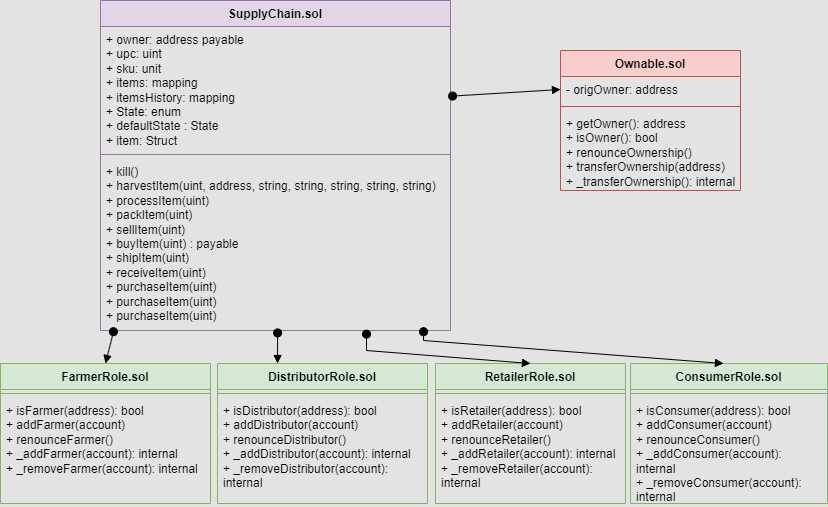

The diagram above was exported from draw.io. Its source (the exported page's mxGraphModel, read from the mxfile embedded in the PNG):
<mxGraphModel dx="794" dy="446" grid="1" gridSize="10" guides="1" tooltips="1" connect="1" arrows="1" fold="1" page="1" pageScale="1" pageWidth="827" pageHeight="1169" background="#E3E3E3" math="0" shadow="0">
  <root>
    <mxCell id="0" />
    <mxCell id="1" parent="0" />
    <mxCell id="-JSEqLdeyIUFCVmKZum6-1" value="SupplyChain.sol" style="swimlane;fontStyle=1;align=center;verticalAlign=top;childLayout=stackLayout;horizontal=1;startSize=26;horizontalStack=0;resizeParent=1;resizeParentMax=0;resizeLast=0;collapsible=1;marginBottom=0;whiteSpace=wrap;html=1;fillColor=#e1d5e7;strokeColor=#9673a6;" parent="1" vertex="1">
      <mxGeometry x="100" width="350" height="330" as="geometry" />
    </mxCell>
    <mxCell id="-JSEqLdeyIUFCVmKZum6-2" value="+ owner: address payable&lt;br&gt;+ upc: uint&lt;br&gt;+ sku: unit&lt;br&gt;+ items: mapping&lt;br&gt;+ itemsHistory: mapping&lt;br&gt;+ State: enum&lt;br&gt;+&amp;nbsp;defaultState : State&lt;br&gt;+ item: Struct" style="text;strokeColor=none;fillColor=none;align=left;verticalAlign=top;spacingLeft=4;spacingRight=4;overflow=hidden;rotatable=0;points=[[0,0.5],[1,0.5]];portConstraint=eastwest;whiteSpace=wrap;html=1;" parent="-JSEqLdeyIUFCVmKZum6-1" vertex="1">
      <mxGeometry y="26" width="350" height="124" as="geometry" />
    </mxCell>
    <mxCell id="-JSEqLdeyIUFCVmKZum6-3" value="" style="line;strokeWidth=1;fillColor=none;align=left;verticalAlign=middle;spacingTop=-1;spacingLeft=3;spacingRight=3;rotatable=0;labelPosition=right;points=[];portConstraint=eastwest;strokeColor=inherit;" parent="-JSEqLdeyIUFCVmKZum6-1" vertex="1">
      <mxGeometry y="150" width="350" height="8" as="geometry" />
    </mxCell>
    <mxCell id="-JSEqLdeyIUFCVmKZum6-4" value="+ kill()&lt;br&gt;+ harvestItem(uint, address, string, string, string, string, string)&lt;br&gt;+ processItem(uint)&lt;br&gt;+ packItem(uint)&lt;br&gt;+ sellItem(uint)&lt;br&gt;+ buyItem(uint) : payable&lt;br&gt;+ shipItem(uint)&lt;br&gt;+ receiveItem(uint)&lt;br&gt;+ purchaseItem(uint)&lt;br&gt;+ purchaseItem(uint)&lt;br&gt;+ purchaseItem(uint)" style="text;strokeColor=none;fillColor=none;align=left;verticalAlign=top;spacingLeft=4;spacingRight=4;overflow=hidden;rotatable=0;points=[[0,0.5],[1,0.5]];portConstraint=eastwest;whiteSpace=wrap;html=1;" parent="-JSEqLdeyIUFCVmKZum6-1" vertex="1">
      <mxGeometry y="158" width="350" height="172" as="geometry" />
    </mxCell>
    <mxCell id="-JSEqLdeyIUFCVmKZum6-5" value="ConsumerRole.sol" style="swimlane;fontStyle=1;align=center;verticalAlign=top;childLayout=stackLayout;horizontal=1;startSize=26;horizontalStack=0;resizeParent=1;resizeParentMax=0;resizeLast=0;collapsible=1;marginBottom=0;whiteSpace=wrap;html=1;fillColor=#d5e8d4;strokeColor=#82b366;" parent="1" vertex="1">
      <mxGeometry x="630" y="363" width="197" height="140" as="geometry" />
    </mxCell>
    <mxCell id="-JSEqLdeyIUFCVmKZum6-7" value="" style="line;strokeWidth=1;fillColor=none;align=left;verticalAlign=middle;spacingTop=-1;spacingLeft=3;spacingRight=3;rotatable=0;labelPosition=right;points=[];portConstraint=eastwest;strokeColor=inherit;" parent="-JSEqLdeyIUFCVmKZum6-5" vertex="1">
      <mxGeometry y="26" width="197" height="8" as="geometry" />
    </mxCell>
    <mxCell id="-JSEqLdeyIUFCVmKZum6-8" value="+ isConsumer(address): bool&lt;br style=&quot;border-color: var(--border-color);&quot;&gt;+ addConsumer(account)&lt;br style=&quot;border-color: var(--border-color);&quot;&gt;+ renounceConsumer()&lt;br style=&quot;border-color: var(--border-color);&quot;&gt;+ _addConsumer(account): internal&lt;br style=&quot;border-color: var(--border-color);&quot;&gt;+ _removeConsumer(account): internal" style="text;strokeColor=none;fillColor=none;align=left;verticalAlign=top;spacingLeft=4;spacingRight=4;overflow=hidden;rotatable=0;points=[[0,0.5],[1,0.5]];portConstraint=eastwest;whiteSpace=wrap;html=1;" parent="-JSEqLdeyIUFCVmKZum6-5" vertex="1">
      <mxGeometry y="34" width="197" height="106" as="geometry" />
    </mxCell>
    <mxCell id="-JSEqLdeyIUFCVmKZum6-9" value="DistributorRole.sol" style="swimlane;fontStyle=1;align=center;verticalAlign=top;childLayout=stackLayout;horizontal=1;startSize=26;horizontalStack=0;resizeParent=1;resizeParentMax=0;resizeLast=0;collapsible=1;marginBottom=0;whiteSpace=wrap;html=1;fillColor=#d5e8d4;strokeColor=#82b366;" parent="1" vertex="1">
      <mxGeometry x="217" y="363" width="210" height="140" as="geometry" />
    </mxCell>
    <mxCell id="-JSEqLdeyIUFCVmKZum6-11" value="" style="line;strokeWidth=1;fillColor=none;align=left;verticalAlign=middle;spacingTop=-1;spacingLeft=3;spacingRight=3;rotatable=0;labelPosition=right;points=[];portConstraint=eastwest;strokeColor=inherit;" parent="-JSEqLdeyIUFCVmKZum6-9" vertex="1">
      <mxGeometry y="26" width="210" height="8" as="geometry" />
    </mxCell>
    <mxCell id="-JSEqLdeyIUFCVmKZum6-12" value="+ isDistributor(address): bool&lt;br style=&quot;border-color: var(--border-color);&quot;&gt;+ addDistributor(account)&lt;br style=&quot;border-color: var(--border-color);&quot;&gt;+ renounceDistributor()&lt;br style=&quot;border-color: var(--border-color);&quot;&gt;+ _addDistributor(account): internal&lt;br style=&quot;border-color: var(--border-color);&quot;&gt;+ _removeDistributor(account): internal" style="text;strokeColor=none;fillColor=none;align=left;verticalAlign=top;spacingLeft=4;spacingRight=4;overflow=hidden;rotatable=0;points=[[0,0.5],[1,0.5]];portConstraint=eastwest;whiteSpace=wrap;html=1;" parent="-JSEqLdeyIUFCVmKZum6-9" vertex="1">
      <mxGeometry y="34" width="210" height="106" as="geometry" />
    </mxCell>
    <mxCell id="-JSEqLdeyIUFCVmKZum6-13" value="RetailerRole.sol" style="swimlane;fontStyle=1;align=center;verticalAlign=top;childLayout=stackLayout;horizontal=1;startSize=26;horizontalStack=0;resizeParent=1;resizeParentMax=0;resizeLast=0;collapsible=1;marginBottom=0;whiteSpace=wrap;html=1;fillColor=#d5e8d4;strokeColor=#82b366;" parent="1" vertex="1">
      <mxGeometry x="435" y="363" width="190" height="140" as="geometry" />
    </mxCell>
    <mxCell id="-JSEqLdeyIUFCVmKZum6-15" value="" style="line;strokeWidth=1;fillColor=none;align=left;verticalAlign=middle;spacingTop=-1;spacingLeft=3;spacingRight=3;rotatable=0;labelPosition=right;points=[];portConstraint=eastwest;strokeColor=inherit;" parent="-JSEqLdeyIUFCVmKZum6-13" vertex="1">
      <mxGeometry y="26" width="190" height="8" as="geometry" />
    </mxCell>
    <mxCell id="-JSEqLdeyIUFCVmKZum6-16" value="+ isRetailer(address): bool&lt;br style=&quot;border-color: var(--border-color);&quot;&gt;+ addRetailer(account)&lt;br style=&quot;border-color: var(--border-color);&quot;&gt;+ renounceRetailer()&lt;br style=&quot;border-color: var(--border-color);&quot;&gt;+ _addRetailer(account): internal&lt;br style=&quot;border-color: var(--border-color);&quot;&gt;+ _removeRetailer(account): internal" style="text;strokeColor=none;fillColor=none;align=left;verticalAlign=top;spacingLeft=4;spacingRight=4;overflow=hidden;rotatable=0;points=[[0,0.5],[1,0.5]];portConstraint=eastwest;whiteSpace=wrap;html=1;" parent="-JSEqLdeyIUFCVmKZum6-13" vertex="1">
      <mxGeometry y="34" width="190" height="106" as="geometry" />
    </mxCell>
    <mxCell id="-JSEqLdeyIUFCVmKZum6-17" value="FarmerRole.sol" style="swimlane;fontStyle=1;align=center;verticalAlign=top;childLayout=stackLayout;horizontal=1;startSize=26;horizontalStack=0;resizeParent=1;resizeParentMax=0;resizeLast=0;collapsible=1;marginBottom=0;whiteSpace=wrap;html=1;fillColor=#d5e8d4;strokeColor=#82b366;" parent="1" vertex="1">
      <mxGeometry y="363" width="210" height="140" as="geometry" />
    </mxCell>
    <mxCell id="-JSEqLdeyIUFCVmKZum6-19" value="" style="line;strokeWidth=1;fillColor=none;align=left;verticalAlign=middle;spacingTop=-1;spacingLeft=3;spacingRight=3;rotatable=0;labelPosition=right;points=[];portConstraint=eastwest;strokeColor=inherit;" parent="-JSEqLdeyIUFCVmKZum6-17" vertex="1">
      <mxGeometry y="26" width="210" height="8" as="geometry" />
    </mxCell>
    <mxCell id="-JSEqLdeyIUFCVmKZum6-20" value="+ isFarmer(address): bool&lt;br&gt;+ addFarmer(account)&lt;br&gt;+ renounceFarmer()&lt;br&gt;+ _addFarmer(account): internal&lt;br&gt;+ _removeFarmer(account): internal" style="text;strokeColor=none;fillColor=none;align=left;verticalAlign=top;spacingLeft=4;spacingRight=4;overflow=hidden;rotatable=0;points=[[0,0.5],[1,0.5]];portConstraint=eastwest;whiteSpace=wrap;html=1;" parent="-JSEqLdeyIUFCVmKZum6-17" vertex="1">
      <mxGeometry y="34" width="210" height="106" as="geometry" />
    </mxCell>
    <mxCell id="-JSEqLdeyIUFCVmKZum6-21" value="Ownable.sol" style="swimlane;fontStyle=1;align=center;verticalAlign=top;childLayout=stackLayout;horizontal=1;startSize=26;horizontalStack=0;resizeParent=1;resizeParentMax=0;resizeLast=0;collapsible=1;marginBottom=0;whiteSpace=wrap;html=1;fillColor=#f8cecc;strokeColor=#b85450;" parent="1" vertex="1">
      <mxGeometry x="560" y="50" width="180" height="140" as="geometry" />
    </mxCell>
    <mxCell id="-JSEqLdeyIUFCVmKZum6-22" value="- origOwner: address" style="text;strokeColor=none;fillColor=none;align=left;verticalAlign=top;spacingLeft=4;spacingRight=4;overflow=hidden;rotatable=0;points=[[0,0.5],[1,0.5]];portConstraint=eastwest;whiteSpace=wrap;html=1;" parent="-JSEqLdeyIUFCVmKZum6-21" vertex="1">
      <mxGeometry y="26" width="180" height="26" as="geometry" />
    </mxCell>
    <mxCell id="-JSEqLdeyIUFCVmKZum6-23" value="" style="line;strokeWidth=1;fillColor=none;align=left;verticalAlign=middle;spacingTop=-1;spacingLeft=3;spacingRight=3;rotatable=0;labelPosition=right;points=[];portConstraint=eastwest;strokeColor=inherit;" parent="-JSEqLdeyIUFCVmKZum6-21" vertex="1">
      <mxGeometry y="52" width="180" height="8" as="geometry" />
    </mxCell>
    <mxCell id="-JSEqLdeyIUFCVmKZum6-24" value="+ getOwner(): address&lt;br&gt;+ isOwner(): bool&lt;br&gt;+ renounceOwnership()&lt;br&gt;+ transferOwnership(address)&lt;br&gt;+ _transferOwnership(): internal" style="text;strokeColor=none;fillColor=none;align=left;verticalAlign=top;spacingLeft=4;spacingRight=4;overflow=hidden;rotatable=0;points=[[0,0.5],[1,0.5]];portConstraint=eastwest;whiteSpace=wrap;html=1;" parent="-JSEqLdeyIUFCVmKZum6-21" vertex="1">
      <mxGeometry y="60" width="180" height="80" as="geometry" />
    </mxCell>
    <mxCell id="-JSEqLdeyIUFCVmKZum6-26" value="" style="html=1;verticalAlign=bottom;startArrow=oval;startFill=1;endArrow=block;startSize=8;curved=0;rounded=0;exitX=1.006;exitY=0.561;exitDx=0;exitDy=0;exitPerimeter=0;entryX=0;entryY=0.5;entryDx=0;entryDy=0;" parent="1" source="-JSEqLdeyIUFCVmKZum6-2" target="-JSEqLdeyIUFCVmKZum6-22" edge="1">
      <mxGeometry width="60" relative="1" as="geometry">
        <mxPoint x="380" y="250" as="sourcePoint" />
        <mxPoint x="440" y="250" as="targetPoint" />
      </mxGeometry>
    </mxCell>
    <mxCell id="-JSEqLdeyIUFCVmKZum6-27" value="" style="html=1;verticalAlign=bottom;startArrow=oval;startFill=1;endArrow=block;startSize=8;curved=0;rounded=0;exitX=0.923;exitY=1.007;exitDx=0;exitDy=0;exitPerimeter=0;entryX=0.472;entryY=0;entryDx=0;entryDy=0;entryPerimeter=0;" parent="1" source="-JSEqLdeyIUFCVmKZum6-4" target="-JSEqLdeyIUFCVmKZum6-5" edge="1">
      <mxGeometry width="60" relative="1" as="geometry">
        <mxPoint x="462" y="100" as="sourcePoint" />
        <mxPoint x="570" y="99" as="targetPoint" />
        <Array as="points">
          <mxPoint x="423" y="340" />
        </Array>
      </mxGeometry>
    </mxCell>
    <mxCell id="-JSEqLdeyIUFCVmKZum6-28" value="" style="html=1;verticalAlign=bottom;startArrow=oval;startFill=1;endArrow=block;startSize=8;curved=0;rounded=0;exitX=0.76;exitY=1.021;exitDx=0;exitDy=0;exitPerimeter=0;entryX=0.5;entryY=0;entryDx=0;entryDy=0;" parent="1" source="-JSEqLdeyIUFCVmKZum6-4" target="-JSEqLdeyIUFCVmKZum6-13" edge="1">
      <mxGeometry width="60" relative="1" as="geometry">
        <mxPoint x="472" y="110" as="sourcePoint" />
        <mxPoint x="580" y="109" as="targetPoint" />
        <Array as="points">
          <mxPoint x="366" y="350" />
        </Array>
      </mxGeometry>
    </mxCell>
    <mxCell id="-JSEqLdeyIUFCVmKZum6-29" value="" style="html=1;verticalAlign=bottom;startArrow=oval;startFill=1;endArrow=block;startSize=8;curved=0;rounded=0;exitX=0.506;exitY=1.014;exitDx=0;exitDy=0;exitPerimeter=0;entryX=0.286;entryY=0;entryDx=0;entryDy=0;entryPerimeter=0;" parent="1" source="-JSEqLdeyIUFCVmKZum6-4" target="-JSEqLdeyIUFCVmKZum6-9" edge="1">
      <mxGeometry width="60" relative="1" as="geometry">
        <mxPoint x="482" y="120" as="sourcePoint" />
        <mxPoint x="590" y="119" as="targetPoint" />
      </mxGeometry>
    </mxCell>
    <mxCell id="-JSEqLdeyIUFCVmKZum6-30" value="" style="html=1;verticalAlign=bottom;startArrow=oval;startFill=1;endArrow=block;startSize=8;curved=0;rounded=0;exitX=0.037;exitY=1.007;exitDx=0;exitDy=0;exitPerimeter=0;entryX=0.5;entryY=0;entryDx=0;entryDy=0;" parent="1" source="-JSEqLdeyIUFCVmKZum6-4" target="-JSEqLdeyIUFCVmKZum6-17" edge="1">
      <mxGeometry width="60" relative="1" as="geometry">
        <mxPoint x="492" y="152" as="sourcePoint" />
        <mxPoint x="600" y="151" as="targetPoint" />
      </mxGeometry>
    </mxCell>
  </root>
</mxGraphModel>